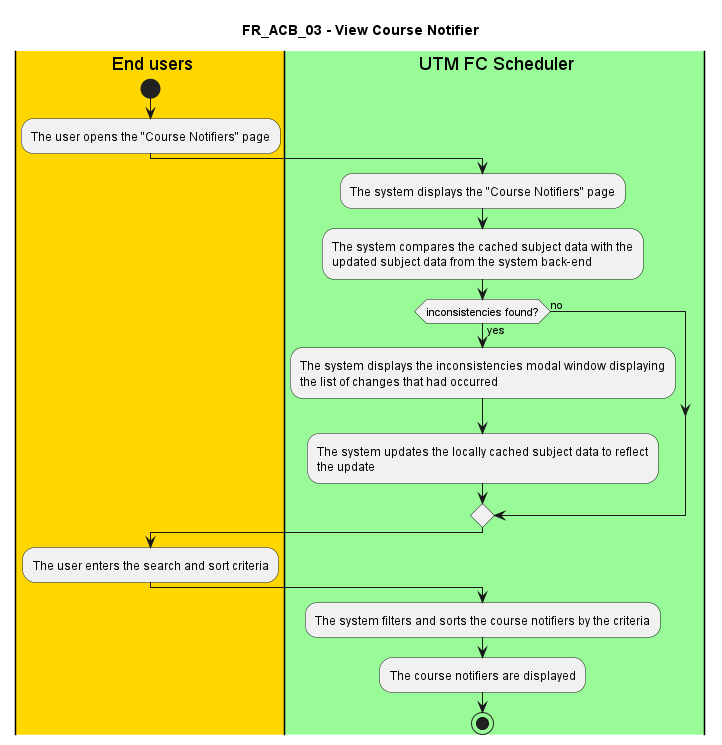

The diagram above was rendered by PlantUML. Its source (embedded in the PNG):
@startuml FR_ACB_03
title FR_ACB_03 - View Course Notifier


|#gold|eu| End users
|#palegreen|sys| UTM FC Scheduler

|eu|
start
:The user opens the "Course Notifiers" page;

|sys|
:The system displays the "Course Notifiers" page;

:The system compares the cached subject data with the
updated subject data from the system back-end;

if (inconsistencies found?) then (yes)
    :The system displays the inconsistencies modal window displaying
    the list of changes that had occurred;
    :The system updates the locally cached subject data to reflect
    the update;
else (no)
endif;

|eu|
:The user enters the search and sort criteria;

|sys|
:The system filters and sorts the course notifiers by the criteria;
:The course notifiers are displayed;

stop

@enduml